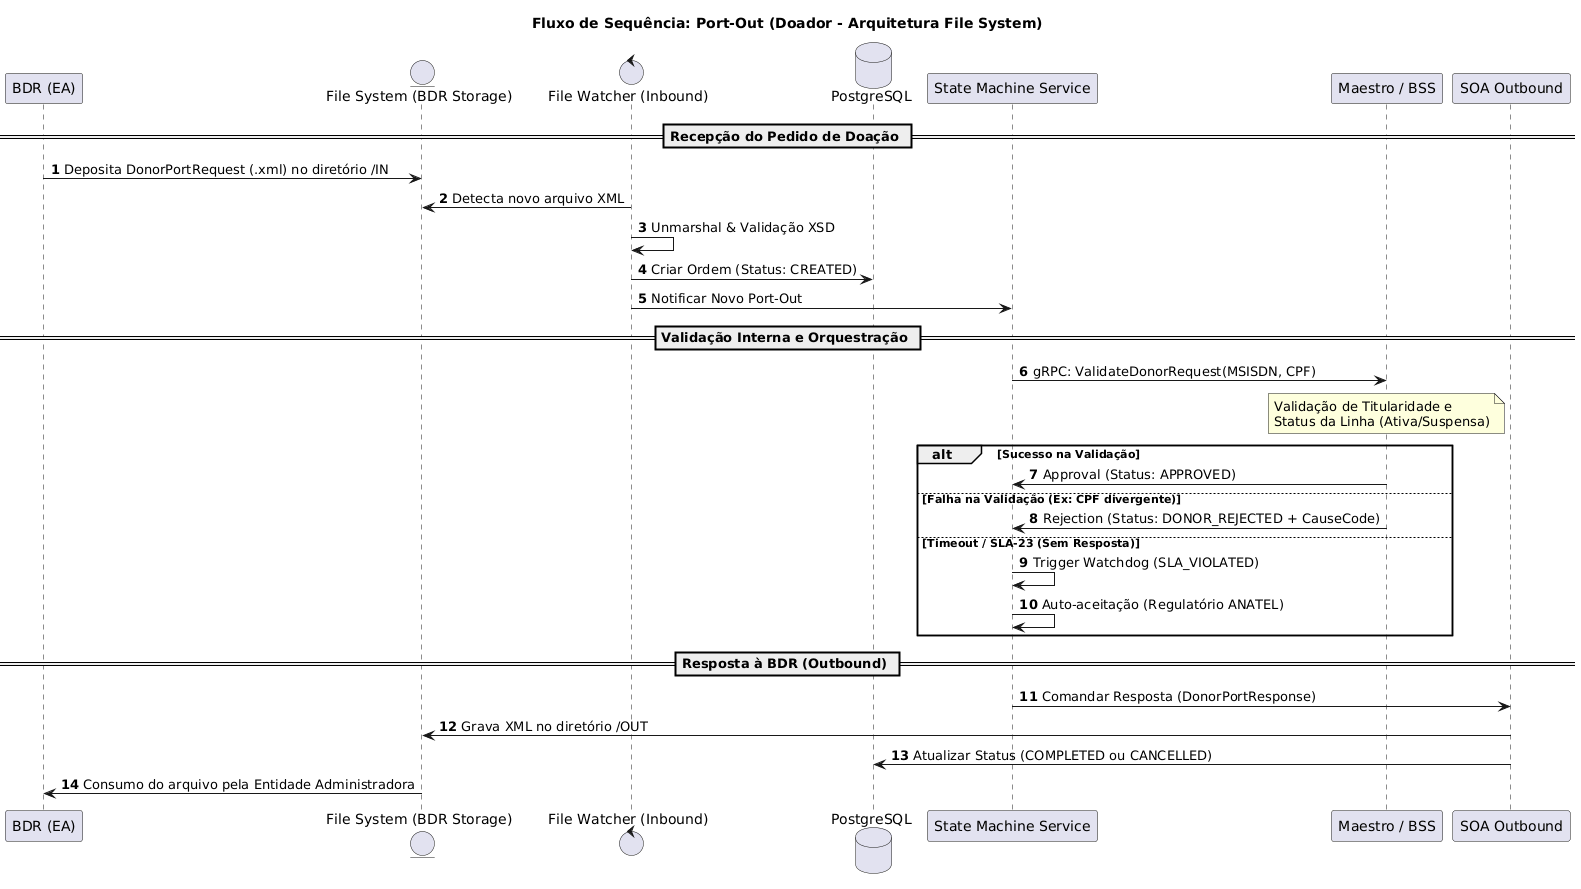

The diagram above was rendered by PlantUML. Its source (embedded in the PNG):
@startuml
autonumber
title Fluxo de Sequência: Port-Out (Doador - Arquitetura File System)

participant "BDR (EA)" as BDR
entity "File System (BDR Storage)" as FS
control "File Watcher (Inbound)" as WATCH
database "PostgreSQL" as DB
participant "State Machine Service" as FSM
participant "Maestro / BSS" as BSS
participant "SOA Outbound" as OUT

== Recepção do Pedido de Doação ==

BDR -> FS: Deposita DonorPortRequest (.xml) no diretório /IN
WATCH -> FS: Detecta novo arquivo XML
WATCH -> WATCH: Unmarshal & Validação XSD
WATCH -> DB: Criar Ordem (Status: CREATED)
WATCH -> FSM: Notificar Novo Port-Out

== Validação Interna e Orquestração ==

FSM -> BSS: gRPC: ValidateDonorRequest(MSISDN, CPF)
Note over BSS: Validação de Titularidade e\nStatus da Linha (Ativa/Suspensa)

alt Sucesso na Validação
    BSS -> FSM: Approval (Status: APPROVED)
else Falha na Validação (Ex: CPF divergente)
    BSS -> FSM: Rejection (Status: DONOR_REJECTED + CauseCode)
else Timeout / SLA-23 (Sem Resposta)
    FSM -> FSM: Trigger Watchdog (SLA_VIOLATED)
    FSM -> FSM: Auto-aceitação (Regulatório ANATEL)
end

== Resposta à BDR (Outbound) ==

FSM -> OUT: Comandar Resposta (DonorPortResponse)
OUT -> FS: Grava XML no diretório /OUT
OUT -> DB: Atualizar Status (COMPLETED ou CANCELLED)
FS -> BDR: Consumo do arquivo pela Entidade Administradora
@enduml